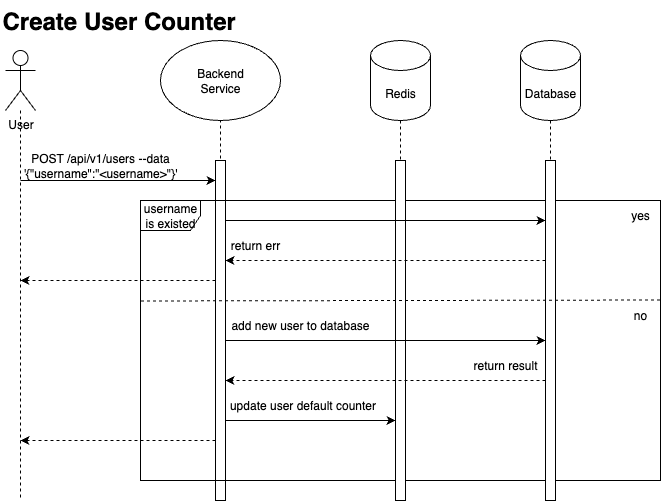

The diagram above was exported from draw.io. Its source (the exported page's mxGraphModel, read from the mxfile embedded in the PNG):
<mxGraphModel dx="751" dy="400" grid="1" gridSize="10" guides="1" tooltips="1" connect="1" arrows="1" fold="1" page="1" pageScale="1" pageWidth="827" pageHeight="1169" math="0" shadow="0">
  <root>
    <mxCell id="0" />
    <mxCell id="1" parent="0" />
    <mxCell id="OxlWhC9CGPHcby3NPBCA-32" value="" style="endArrow=none;dashed=1;html=1;rounded=0;" edge="1" parent="1" source="OxlWhC9CGPHcby3NPBCA-4">
      <mxGeometry width="50" height="50" relative="1" as="geometry">
        <mxPoint x="330" y="320" as="sourcePoint" />
        <mxPoint x="480" y="490" as="targetPoint" />
      </mxGeometry>
    </mxCell>
    <mxCell id="OxlWhC9CGPHcby3NPBCA-33" value="" style="endArrow=none;dashed=1;html=1;rounded=0;" edge="1" parent="1" source="OxlWhC9CGPHcby3NPBCA-5">
      <mxGeometry width="50" height="50" relative="1" as="geometry">
        <mxPoint x="440" y="280" as="sourcePoint" />
        <mxPoint x="630" y="480" as="targetPoint" />
      </mxGeometry>
    </mxCell>
    <mxCell id="OxlWhC9CGPHcby3NPBCA-1" value="User" style="shape=umlActor;verticalLabelPosition=bottom;verticalAlign=top;html=1;outlineConnect=0;" vertex="1" parent="1">
      <mxGeometry x="85" y="50" width="30" height="60" as="geometry" />
    </mxCell>
    <mxCell id="OxlWhC9CGPHcby3NPBCA-2" value="" style="endArrow=none;dashed=1;html=1;rounded=0;" edge="1" parent="1" source="OxlWhC9CGPHcby3NPBCA-1">
      <mxGeometry width="50" height="50" relative="1" as="geometry">
        <mxPoint x="390" y="300" as="sourcePoint" />
        <mxPoint x="100" y="500" as="targetPoint" />
      </mxGeometry>
    </mxCell>
    <mxCell id="OxlWhC9CGPHcby3NPBCA-3" value="Backend&lt;div&gt;Service&lt;/div&gt;" style="ellipse;whiteSpace=wrap;html=1;" vertex="1" parent="1">
      <mxGeometry x="240" y="40" width="120" height="80" as="geometry" />
    </mxCell>
    <mxCell id="OxlWhC9CGPHcby3NPBCA-4" value="Redis" style="shape=cylinder3;whiteSpace=wrap;html=1;boundedLbl=1;backgroundOutline=1;size=15;" vertex="1" parent="1">
      <mxGeometry x="450" y="40" width="60" height="80" as="geometry" />
    </mxCell>
    <mxCell id="OxlWhC9CGPHcby3NPBCA-5" value="Database" style="shape=cylinder3;whiteSpace=wrap;html=1;boundedLbl=1;backgroundOutline=1;size=15;" vertex="1" parent="1">
      <mxGeometry x="600" y="40" width="60" height="80" as="geometry" />
    </mxCell>
    <mxCell id="OxlWhC9CGPHcby3NPBCA-7" value="" style="endArrow=classic;html=1;rounded=0;" edge="1" parent="1" target="OxlWhC9CGPHcby3NPBCA-6">
      <mxGeometry width="50" height="50" relative="1" as="geometry">
        <mxPoint x="100" y="180" as="sourcePoint" />
        <mxPoint x="210" y="240" as="targetPoint" />
      </mxGeometry>
    </mxCell>
    <mxCell id="OxlWhC9CGPHcby3NPBCA-8" value="POST /api/v1/users --data '{&quot;username&quot;:&quot;&amp;lt;username&amp;gt;&quot;}'" style="text;html=1;align=center;verticalAlign=middle;whiteSpace=wrap;rounded=0;" vertex="1" parent="1">
      <mxGeometry x="100" y="150" width="160" height="30" as="geometry" />
    </mxCell>
    <mxCell id="OxlWhC9CGPHcby3NPBCA-10" value="" style="endArrow=none;dashed=1;html=1;rounded=0;" edge="1" parent="1" target="OxlWhC9CGPHcby3NPBCA-3">
      <mxGeometry width="50" height="50" relative="1" as="geometry">
        <mxPoint x="300" y="440" as="sourcePoint" />
        <mxPoint x="190" y="260" as="targetPoint" />
      </mxGeometry>
    </mxCell>
    <mxCell id="OxlWhC9CGPHcby3NPBCA-6" value="" style="html=1;points=[[0,0,0,0,5],[0,1,0,0,-5],[1,0,0,0,5],[1,1,0,0,-5]];perimeter=orthogonalPerimeter;outlineConnect=0;targetShapes=umlLifeline;portConstraint=eastwest;newEdgeStyle={&quot;curved&quot;:0,&quot;rounded&quot;:0};" vertex="1" parent="1">
      <mxGeometry x="295" y="160" width="10" height="340" as="geometry" />
    </mxCell>
    <mxCell id="OxlWhC9CGPHcby3NPBCA-11" value="username is existed" style="shape=umlFrame;whiteSpace=wrap;html=1;pointerEvents=0;" vertex="1" parent="1">
      <mxGeometry x="220" y="200" width="520" height="280" as="geometry" />
    </mxCell>
    <mxCell id="OxlWhC9CGPHcby3NPBCA-12" value="" style="html=1;points=[[0,0,0,0,5],[0,1,0,0,-5],[1,0,0,0,5],[1,1,0,0,-5]];perimeter=orthogonalPerimeter;outlineConnect=0;targetShapes=umlLifeline;portConstraint=eastwest;newEdgeStyle={&quot;curved&quot;:0,&quot;rounded&quot;:0};" vertex="1" parent="1">
      <mxGeometry x="475" y="160" width="10" height="340" as="geometry" />
    </mxCell>
    <mxCell id="OxlWhC9CGPHcby3NPBCA-13" value="" style="html=1;points=[[0,0,0,0,5],[0,1,0,0,-5],[1,0,0,0,5],[1,1,0,0,-5]];perimeter=orthogonalPerimeter;outlineConnect=0;targetShapes=umlLifeline;portConstraint=eastwest;newEdgeStyle={&quot;curved&quot;:0,&quot;rounded&quot;:0};" vertex="1" parent="1">
      <mxGeometry x="625" y="160" width="10" height="340" as="geometry" />
    </mxCell>
    <mxCell id="OxlWhC9CGPHcby3NPBCA-15" value="" style="endArrow=classic;html=1;rounded=0;" edge="1" parent="1" target="OxlWhC9CGPHcby3NPBCA-13">
      <mxGeometry width="50" height="50" relative="1" as="geometry">
        <mxPoint x="305" y="220" as="sourcePoint" />
        <mxPoint x="475" y="220" as="targetPoint" />
      </mxGeometry>
    </mxCell>
    <mxCell id="OxlWhC9CGPHcby3NPBCA-16" value="" style="endArrow=classic;html=1;rounded=0;dashed=1;" edge="1" parent="1" source="OxlWhC9CGPHcby3NPBCA-13" target="OxlWhC9CGPHcby3NPBCA-6">
      <mxGeometry width="50" height="50" relative="1" as="geometry">
        <mxPoint x="280" y="320" as="sourcePoint" />
        <mxPoint x="330" y="270" as="targetPoint" />
        <Array as="points">
          <mxPoint x="470" y="260" />
        </Array>
      </mxGeometry>
    </mxCell>
    <mxCell id="OxlWhC9CGPHcby3NPBCA-17" value="return err" style="text;html=1;align=center;verticalAlign=middle;whiteSpace=wrap;rounded=0;" vertex="1" parent="1">
      <mxGeometry x="305" y="230" width="60" height="30" as="geometry" />
    </mxCell>
    <mxCell id="OxlWhC9CGPHcby3NPBCA-18" value="" style="endArrow=classic;html=1;rounded=0;dashed=1;" edge="1" parent="1" source="OxlWhC9CGPHcby3NPBCA-6">
      <mxGeometry width="50" height="50" relative="1" as="geometry">
        <mxPoint x="200" y="270" as="sourcePoint" />
        <mxPoint x="100" y="280" as="targetPoint" />
      </mxGeometry>
    </mxCell>
    <mxCell id="OxlWhC9CGPHcby3NPBCA-19" value="" style="endArrow=none;dashed=1;html=1;rounded=0;exitX=0.001;exitY=0.38;exitDx=0;exitDy=0;exitPerimeter=0;entryX=0.999;entryY=0.376;entryDx=0;entryDy=0;entryPerimeter=0;" edge="1" parent="1">
      <mxGeometry width="50" height="50" relative="1" as="geometry">
        <mxPoint x="220.51999999999998" y="300.48" as="sourcePoint" />
        <mxPoint x="739.48" y="299.52" as="targetPoint" />
      </mxGeometry>
    </mxCell>
    <mxCell id="OxlWhC9CGPHcby3NPBCA-20" value="yes" style="text;html=1;align=center;verticalAlign=middle;whiteSpace=wrap;rounded=0;" vertex="1" parent="1">
      <mxGeometry x="690" y="200" width="60" height="30" as="geometry" />
    </mxCell>
    <mxCell id="OxlWhC9CGPHcby3NPBCA-21" value="no" style="text;html=1;align=center;verticalAlign=middle;whiteSpace=wrap;rounded=0;" vertex="1" parent="1">
      <mxGeometry x="690" y="300" width="60" height="30" as="geometry" />
    </mxCell>
    <mxCell id="OxlWhC9CGPHcby3NPBCA-22" value="" style="endArrow=classic;html=1;rounded=0;" edge="1" parent="1" source="OxlWhC9CGPHcby3NPBCA-6" target="OxlWhC9CGPHcby3NPBCA-13">
      <mxGeometry width="50" height="50" relative="1" as="geometry">
        <mxPoint x="410" y="280" as="sourcePoint" />
        <mxPoint x="460" y="230" as="targetPoint" />
        <Array as="points">
          <mxPoint x="460" y="340" />
        </Array>
      </mxGeometry>
    </mxCell>
    <mxCell id="OxlWhC9CGPHcby3NPBCA-23" value="add new user to database" style="text;html=1;align=center;verticalAlign=middle;whiteSpace=wrap;rounded=0;" vertex="1" parent="1">
      <mxGeometry x="305" y="310" width="150" height="30" as="geometry" />
    </mxCell>
    <mxCell id="OxlWhC9CGPHcby3NPBCA-26" value="" style="endArrow=classic;html=1;rounded=0;dashed=1;" edge="1" parent="1" source="OxlWhC9CGPHcby3NPBCA-13" target="OxlWhC9CGPHcby3NPBCA-6">
      <mxGeometry width="50" height="50" relative="1" as="geometry">
        <mxPoint x="410" y="280" as="sourcePoint" />
        <mxPoint x="460" y="230" as="targetPoint" />
        <Array as="points">
          <mxPoint x="470" y="380" />
        </Array>
      </mxGeometry>
    </mxCell>
    <mxCell id="OxlWhC9CGPHcby3NPBCA-27" value="return result" style="text;html=1;align=center;verticalAlign=middle;whiteSpace=wrap;rounded=0;" vertex="1" parent="1">
      <mxGeometry x="545" y="350" width="80" height="30" as="geometry" />
    </mxCell>
    <mxCell id="OxlWhC9CGPHcby3NPBCA-29" value="" style="endArrow=classic;html=1;rounded=0;" edge="1" parent="1" source="OxlWhC9CGPHcby3NPBCA-6" target="OxlWhC9CGPHcby3NPBCA-12">
      <mxGeometry width="50" height="50" relative="1" as="geometry">
        <mxPoint x="340" y="340" as="sourcePoint" />
        <mxPoint x="390" y="290" as="targetPoint" />
        <Array as="points">
          <mxPoint x="390" y="420" />
        </Array>
      </mxGeometry>
    </mxCell>
    <mxCell id="OxlWhC9CGPHcby3NPBCA-30" value="update user default counter" style="text;html=1;align=center;verticalAlign=middle;whiteSpace=wrap;rounded=0;" vertex="1" parent="1">
      <mxGeometry x="305" y="390" width="155" height="30" as="geometry" />
    </mxCell>
    <mxCell id="OxlWhC9CGPHcby3NPBCA-31" value="" style="endArrow=classic;html=1;rounded=0;dashed=1;" edge="1" parent="1" source="OxlWhC9CGPHcby3NPBCA-6">
      <mxGeometry width="50" height="50" relative="1" as="geometry">
        <mxPoint x="330" y="360" as="sourcePoint" />
        <mxPoint x="100" y="440" as="targetPoint" />
      </mxGeometry>
    </mxCell>
    <mxCell id="OxlWhC9CGPHcby3NPBCA-34" value="&lt;h1 style=&quot;margin-top: 0px;&quot;&gt;Create User Counter&lt;/h1&gt;" style="text;html=1;whiteSpace=wrap;overflow=hidden;rounded=0;" vertex="1" parent="1">
      <mxGeometry x="80" width="260" height="40" as="geometry" />
    </mxCell>
  </root>
</mxGraphModel>